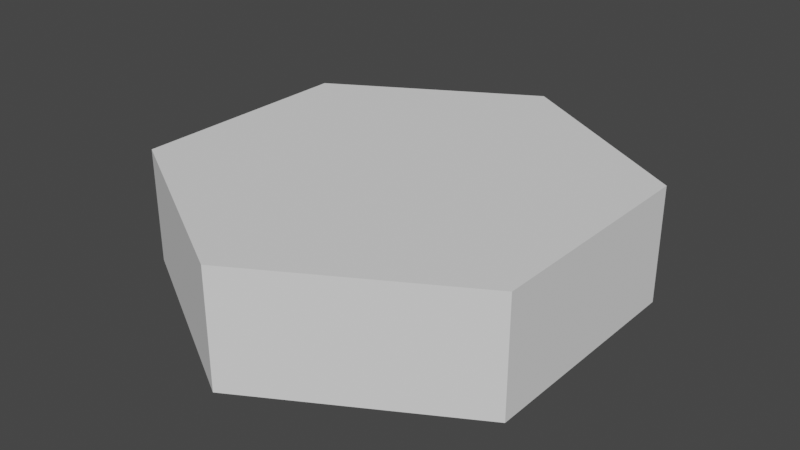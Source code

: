 # Source: LandReallyFull.blend  (saved by Blender 3.3.6; exported with 4.5.12 LTS)
import bpy
from mathutils import Matrix  # noqa: F401  (used for matrix-valued properties, if any)

bpy.ops.wm.read_factory_settings(use_empty=True)
scene = bpy.context.scene
scene.name = 'Scene'

# ---- collections
col_collection = bpy.data.collections.new('Collection'); scene.collection.children.link(col_collection)

# ---- world
world_world = bpy.data.worlds.new('World'); scene.world = world_world
world_world.use_nodes = True; world_world.node_tree.nodes.clear()
_N = world_world.node_tree.nodes; _L = world_world.node_tree.links
n0 = _N.new('ShaderNodeOutputWorld'); n0.name = 'World Output'; n0.location = (300, 300)
n1 = _N.new('ShaderNodeBackground'); n1.name = 'Background'; n1.location = (10, 300)
n1.inputs[0].default_value = (0.05088, 0.05088, 0.05088, 1.0)
_L.new(n1.outputs[0], n0.inputs[0])
n0.is_active_output = True
world_world.color = (0.05088, 0.05088, 0.05088)
world_world.use_sun_shadow = False
world_world.sun_shadow_jitter_overblur = 0.0

# ---- meshes
me_cylinder_001 = bpy.data.meshes.new('Cylinder.001')
me_cylinder_001.from_pydata([(0.0, 1.0, -0.5), (0.0, 1.0, 0.0), (0.866, 0.5, -0.5), (0.866, 0.5, 0.0), (0.866, -0.5, -0.5), (0.866, -0.5, 0.0), (0.0, -1.0, -0.5), (0.0, -1.0, 0.0), (-0.866, -0.5, -0.5), (-0.866, -0.5, 0.0), (-0.866, 0.5, -0.5), (-0.866, 0.5, 0.0)], [], [(0, 1, 3, 2), (2, 3, 5, 4), (4, 5, 7, 6), (6, 7, 9, 8), (3, 1, 11, 9, 7, 5), (8, 9, 11, 10), (10, 11, 1, 0), (0, 2, 4, 6, 8, 10)])
_uv = me_cylinder_001.uv_layers.new(name='UVMap')
_uv.uv.foreach_set('vector', [3.316, 0.09128, 3.316, 0.9153, 2.378, 0.9153, 2.378, 0.09128, 2.378, 0.09128, 2.378, 0.9153, 1.44, 0.9153, 1.44, 0.09128, 1.44, 0.09128, 1.44, 0.9153, 0.5016, 0.9153, 0.5016, 0.09128, 0.5016, 0.09128, 0.5016, 0.9153, -0.4366, 0.9153, -0.4366, 0.09128, 1.601, 0.4759, 1.085, 1.401, 0.02514, 1.417, -0.5179, 0.5065, -0.001332, -0.4189, 1.058, -0.4341, -0.4366, 0.09128, -0.4366, 0.9153, -1.375, 0.9153, -1.375, 0.09128, -1.375, 0.09128, -1.375, 0.9153, -2.313, 0.9153, -2.313, 0.09128, 0.4579, 1.562, 1.38, 1.03, 1.38, -0.03412, 0.4579, -0.5663, -0.4638, -0.03412, -0.4638, 1.03])
me_cylinder_001.update()

# ---- objects
ob_cylinder_001 = bpy.data.objects.new('Cylinder.001', me_cylinder_001)

# ---- transforms, parenting, visibility, modifiers, constraints
ob_cylinder_001.location = (0.0, 0.0, 0.0)

# ---- collection membership
col_collection.objects.link(ob_cylinder_001)

# ---- scene / render settings (as saved in the file)
scene.frame_start = 1; scene.frame_end = 250; scene.frame_set(1)
scene.render.engine = 'BLENDER_EEVEE_NEXT'
scene.cycles.sampling_pattern = 'TABULATED_SOBOL'
scene.cycles.use_light_tree = False
scene.view_settings.view_transform = 'Filmic'
bpy.context.view_layer.update()

# ---- added for rendering (the .blend has no active camera and no usable light): camera, sun
cam_auto = bpy.data.cameras.new('AutoCamera')
cam_auto.lens = 50.0
cam_auto.sensor_width = 36.0
cam_auto.clip_end = 1000.0
ob_auto_camera = bpy.data.objects.new('AutoCamera', cam_auto)
scene.collection.objects.link(ob_auto_camera)
ob_auto_camera.location = (2.49124, -2.98949, 1.74299)
ob_auto_camera.rotation_euler = (1.09748, -7.21219e-08, 0.694738)
scene.camera = ob_auto_camera
light_auto_sun = bpy.data.lights.new('AutoSun', 'SUN')
light_auto_sun.energy = 3.0
light_auto_sun.angle = 0.0523599
ob_auto_sun = bpy.data.objects.new('AutoSun', light_auto_sun)
scene.collection.objects.link(ob_auto_sun)
ob_auto_sun.rotation_euler = (0.872665, 0.174533, 0.523599)
bpy.context.view_layer.update()
